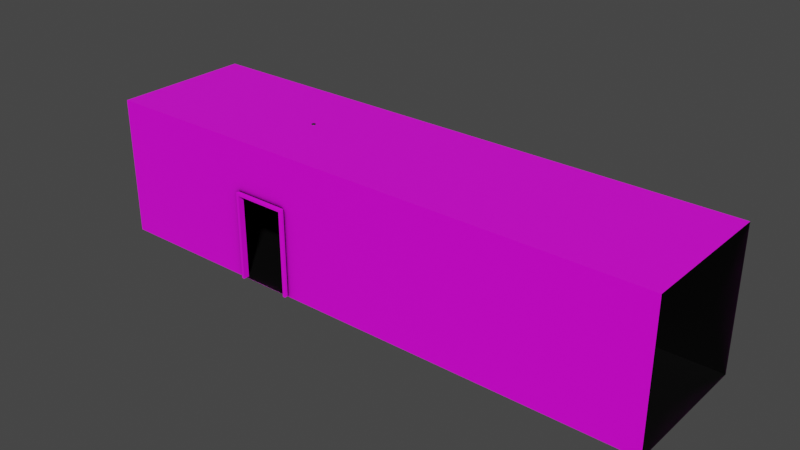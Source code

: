 # Source: Corridor.blend  (saved by Blender 3.0.42; exported with 4.5.12 LTS)
import bpy
from mathutils import Matrix  # noqa: F401  (used for matrix-valued properties, if any)

bpy.ops.wm.read_factory_settings(use_empty=True)
scene = bpy.context.scene
scene.name = 'Scene'

# ---- collections
col_collection = bpy.data.collections.new('Collection'); scene.collection.children.link(col_collection)

# ---- images (referenced by path relative to the original .blend; pixels are not part of the script)
import os
ASSET_DIR = os.environ.get("B2B_ASSET_DIR", "")  # directory of the original .blend (textures are referenced by path, not embedded)
HERE = os.path.dirname(os.path.abspath(__file__))  # packed textures are extracted next to this script under _unpacked/

def load_image(name, relpath, width, height, colorspace="sRGB"):
    """Load a texture the original file referenced (path relative to the .blend, or extracted next to this script)."""
    p = next((c for c in (os.path.join(HERE, relpath), os.path.join(ASSET_DIR, relpath)) if relpath and os.path.exists(c)), "")
    if p:
        img = bpy.data.images.load(p, check_existing=True)
        img.name = name
    else:  # same state as the original file: an image datablock whose file is absent (Cycles renders it pink)
        img = bpy.data.images.new(name, width, height)
        img.source = "FILE"
        img.filepath = "//" + (relpath or name)
    img.colorspace_settings.name = colorspace
    return img
img_41ddaa97845201d5f27b94610ab256a9_jpg = load_image('41ddaa97845201d5f27b94610ab256a9.jpg', '41ddaa97845201d5f27b94610ab256a9.jpg', 1024, 1024, 'sRGB')
img_corridor = load_image('Corridor', 'Corridor.png', 1024, 1024, 'sRGB')
img_abb892d7661cb2c96b61e23b4bfc2681_jpg = load_image('abb892d7661cb2c96b61e23b4bfc2681.jpg', 'abb892d7661cb2c96b61e23b4bfc2681.jpg', 1024, 1024, 'sRGB')
img_31777316128_75ceb1aac7_b_jpg = load_image('31777316128_75ceb1aac7_b.jpg', '31777316128_75ceb1aac7_b.jpg', 1024, 1024, 'sRGB')
img_pexels_fwstudio_163999_jpg = load_image('pexels-fwstudio-163999.jpg', 'pexels-fwstudio-163999.jpg', 1024, 1024, 'sRGB')

# ---- materials (node trees are filled in below, after node groups)
mat_wall = bpy.data.materials.new('Wall')
mat_wall.alpha_threshold = 0.0
mat_wall.line_color = (0.0, 0.0, 0.0, 1.0)
mat_floor = bpy.data.materials.new('Floor')
mat_top = bpy.data.materials.new('Top')
mat_wood = bpy.data.materials.new('Wood')
mat_lamp = bpy.data.materials.new('Lamp')
mat_bulb = bpy.data.materials.new('Bulb')

# ---- material node trees
mat_wall.use_nodes = True; mat_wall.node_tree.nodes.clear()
_N = mat_wall.node_tree.nodes; _L = mat_wall.node_tree.links
n0 = _N.new('ShaderNodeTexImage'); n0.name = 'Image Texture'; n0.location = (-280, 280)
n0.image = img_41ddaa97845201d5f27b94610ab256a9_jpg
n1 = _N.new('ShaderNodeOutputMaterial'); n1.name = 'Material Output'; n1.location = (497, 552)
n2 = _N.new('ShaderNodeBsdfPrincipled'); n2.name = 'Principled BSDF'; n2.location = (235, 548)
n2.distribution = 'GGX'
n2.subsurface_method = 'RANDOM_WALK_SKIN'
n2.inputs[2].default_value = 0.4
n2.inputs[3].default_value = 1.45
n2.inputs[27].default_value = (0.0, 0.0, 0.0, 1.0)
n2.inputs[28].default_value = 1.0
n3 = _N.new('ShaderNodeAmbientOcclusion'); n3.name = 'Ambient Occlusion'; n3.location = (-497, 570)
n3.inputs[1].default_value = 3.0
n4 = _N.new('ShaderNodeMix'); n4.name = 'Mix'; n4.location = (39, 589)
n4.data_type = 'RGBA'
n4.inputs[6].default_value = (0.0, 0.0, 0.0, 1.0)
n5 = _N.new('ShaderNodeValToRGB'); n5.name = 'ColorRamp.001'; n5.location = (-272, 598)
while len(n5.color_ramp.elements) > 1: n5.color_ramp.elements.remove(n5.color_ramp.elements[-1])
n5.color_ramp.elements[0].position = 0.65; n5.color_ramp.elements[0].color = (0.0, 0.0, 0.0, 1.0)
_e = n5.color_ramp.elements.new(1.0); _e.color = (1.0, 1.0, 1.0, 1.0)
n6 = _N.new('ShaderNodeTexImage'); n6.name = 'Image Texture.001'; n6.location = (663, 689)
n6.image = img_corridor
_L.new(n3.outputs[1], n5.inputs[0])
_L.new(n2.outputs[0], n1.inputs[0])
_L.new(n5.outputs[0], n4.inputs[0])
_L.new(n0.outputs[0], n4.inputs[7])
_L.new(n4.outputs[2], n2.inputs[0])
n1.is_active_output = True
mat_floor.use_nodes = True; mat_floor.node_tree.nodes.clear()
_N = mat_floor.node_tree.nodes; _L = mat_floor.node_tree.links
n0 = _N.new('ShaderNodeOutputMaterial'); n0.name = 'Material Output'; n0.location = (499, 300)
n1 = _N.new('ShaderNodeTexImage'); n1.name = 'Image Texture'; n1.location = (-571, 322)
n1.image = img_abb892d7661cb2c96b61e23b4bfc2681_jpg
n2 = _N.new('ShaderNodeBsdfPrincipled'); n2.name = 'Principled BSDF'; n2.location = (-281, 342)
n2.distribution = 'GGX'
n2.subsurface_method = 'RANDOM_WALK_SKIN'
n2.inputs[3].default_value = 1.45
n2.inputs[27].default_value = (0.0, 0.0, 0.0, 1.0)
n2.inputs[28].default_value = 1.0
n3 = _N.new('ShaderNodeAmbientOcclusion'); n3.name = 'Ambient Occlusion'; n3.location = (-1023, 577)
n3.inputs[1].default_value = 3.0
n4 = _N.new('ShaderNodeMix'); n4.name = 'Mix'; n4.location = (-487, 597)
n4.data_type = 'RGBA'
n4.inputs[6].default_value = (0.0, 0.0, 0.0, 1.0)
n5 = _N.new('ShaderNodeValToRGB'); n5.name = 'ColorRamp.001'; n5.location = (-798, 605)
while len(n5.color_ramp.elements) > 1: n5.color_ramp.elements.remove(n5.color_ramp.elements[-1])
n5.color_ramp.elements[0].position = 0.65; n5.color_ramp.elements[0].color = (0.0, 0.0, 0.0, 1.0)
_e = n5.color_ramp.elements.new(1.0); _e.color = (1.0, 1.0, 1.0, 1.0)
n6 = _N.new('ShaderNodeTexImage'); n6.name = 'Image Texture.001'; n6.location = (-258, 663)
n6.image = img_corridor
_L.new(n2.outputs[0], n0.inputs[0])
_L.new(n3.outputs[1], n5.inputs[0])
_L.new(n5.outputs[0], n4.inputs[0])
_L.new(n1.outputs[0], n4.inputs[7])
_L.new(n4.outputs[2], n2.inputs[0])
n0.is_active_output = True
mat_top.use_nodes = True; mat_top.node_tree.nodes.clear()
_N = mat_top.node_tree.nodes; _L = mat_top.node_tree.links
n0 = _N.new('ShaderNodeBsdfPrincipled'); n0.name = 'Principled BSDF'; n0.location = (10, 300)
n0.distribution = 'GGX'
n0.subsurface_method = 'RANDOM_WALK_SKIN'
n0.inputs[3].default_value = 1.45
n0.inputs[27].default_value = (0.0, 0.0, 0.0, 1.0)
n0.inputs[28].default_value = 1.0
n1 = _N.new('ShaderNodeOutputMaterial'); n1.name = 'Material Output'; n1.location = (300, 300)
n2 = _N.new('ShaderNodeTexImage'); n2.name = 'Image Texture'; n2.location = (-280, 280)
n2.image = img_31777316128_75ceb1aac7_b_jpg
n3 = _N.new('ShaderNodeTexImage'); n3.name = 'Image Texture.001'; n3.location = (468, 435)
n3.image = img_corridor
_L.new(n0.outputs[0], n1.inputs[0])
_L.new(n2.outputs[0], n0.inputs[0])
n1.is_active_output = True
mat_wood.use_nodes = True; mat_wood.node_tree.nodes.clear()
_N = mat_wood.node_tree.nodes; _L = mat_wood.node_tree.links
n0 = _N.new('ShaderNodeBsdfPrincipled'); n0.name = 'Principled BSDF'; n0.location = (10, 300)
n0.distribution = 'GGX'
n0.subsurface_method = 'RANDOM_WALK_SKIN'
n0.inputs[3].default_value = 1.45
n0.inputs[27].default_value = (0.0, 0.0, 0.0, 1.0)
n0.inputs[28].default_value = 1.0
n1 = _N.new('ShaderNodeOutputMaterial'); n1.name = 'Material Output'; n1.location = (300, 300)
n2 = _N.new('ShaderNodeTexImage'); n2.name = 'Image Texture'; n2.location = (-280, 280)
n2.image = img_pexels_fwstudio_163999_jpg
_L.new(n0.outputs[0], n1.inputs[0])
_L.new(n2.outputs[0], n0.inputs[0])
n1.is_active_output = True
mat_lamp.use_nodes = True; mat_lamp.node_tree.nodes.clear()
_N = mat_lamp.node_tree.nodes; _L = mat_lamp.node_tree.links
n0 = _N.new('ShaderNodeBsdfPrincipled'); n0.name = 'Principled BSDF'; n0.location = (10, 300)
n0.distribution = 'GGX'
n0.subsurface_method = 'RANDOM_WALK_SKIN'
n0.inputs[0].default_value = (0.009018, 0.009018, 0.009018, 1.0)
n0.inputs[3].default_value = 1.45
n0.inputs[27].default_value = (0.0, 0.0, 0.0, 1.0)
n0.inputs[28].default_value = 1.0
n1 = _N.new('ShaderNodeOutputMaterial'); n1.name = 'Material Output'; n1.location = (300, 300)
_L.new(n0.outputs[0], n1.inputs[0])
n1.is_active_output = True
mat_bulb.use_nodes = True; mat_bulb.node_tree.nodes.clear()
_N = mat_bulb.node_tree.nodes; _L = mat_bulb.node_tree.links
n0 = _N.new('ShaderNodeBsdfPrincipled'); n0.name = 'Principled BSDF'; n0.location = (10, 300)
n0.distribution = 'GGX'
n0.subsurface_method = 'RANDOM_WALK_SKIN'
n0.inputs[3].default_value = 1.45
n0.inputs[27].default_value = (0.0, 0.0, 0.0, 1.0)
n0.inputs[28].default_value = 1.0
n1 = _N.new('ShaderNodeOutputMaterial'); n1.name = 'Material Output'; n1.location = (300, 300)
_L.new(n0.outputs[0], n1.inputs[0])
n1.is_active_output = True

# ---- world
world_world = bpy.data.worlds.new('World'); scene.world = world_world
world_world.use_nodes = True; world_world.node_tree.nodes.clear()
_N = world_world.node_tree.nodes; _L = world_world.node_tree.links
n0 = _N.new('ShaderNodeOutputWorld'); n0.name = 'World Output'; n0.location = (300, 300)
n1 = _N.new('ShaderNodeBackground'); n1.name = 'Background'; n1.location = (10, 300)
n1.inputs[0].default_value = (0.05088, 0.05088, 0.05088, 1.0)
_L.new(n1.outputs[0], n0.inputs[0])
n0.is_active_output = True
world_world.color = (0.05088, 0.05088, 0.05088)
world_world.use_sun_shadow = False
world_world.sun_shadow_jitter_overblur = 0.0

# ---- meshes
me_cube = bpy.data.meshes.new('Cube')
me_cube.from_pydata([(4.08, 1.0, 2.0), (4.08, 1.0, 0.0), (4.08, -1.0, 2.0), (4.08, -1.0, 0.0), (-4.08, 1.0, 2.0), (-4.08, 1.0, 0.0), (-4.08, -1.0, 2.0), (-4.08, -1.0, 0.0), (-4.08, -0.4036, 1.266), (-4.08, -0.4036, 0.0), (-4.08, 0.4036, 1.266), (-4.08, 0.4036, 0.0), (-1.904, 1.0, 1.271), (-1.097, 1.0, 1.271), (-1.904, 1.0, 0.001831), (-1.097, 1.0, 0.001831), (-1.904, -1.0, 0.001831), (-1.097, -1.0, 0.001831), (-1.904, -1.0, 1.271), (-1.097, -1.0, 1.271)], [], [(0, 2, 6, 4), (8, 10, 11, 5, 4, 6, 7, 9), (12, 13, 15, 14, 5, 1, 0, 4), (5, 14, 12, 4), (5, 11, 9, 7, 3, 1), (6, 18, 16, 7), (16, 17, 19, 18, 6, 2, 3, 7)])
me_cube.polygons.foreach_set('material_index', [2, 0, 0, 0, 1, 0, 0])
_uv = me_cube.uv_layers.new(name='UVMap')
_uv.uv.foreach_set('vector', [6.063e-05, 0.6573, 6.067e-05, 0.9519, 0.9999, 0.9519, 0.9999, 0.6573, 0.3014, 0.4175, 0.1945, 0.4175, 0.1945, 0.0137, 0.1156, 0.0137, 0.1156, 0.6517, 0.3804, 0.6517, 0.3804, 0.0137, 0.3014, 0.0137, 0.693, 0.3709, 0.5995, 0.3709, 0.5995, 0.0006106, 0.693, 0.0006106, 0.945, 7.638e-05, 7.645e-05, 7.673e-05, 7.638e-05, 0.5835, 0.945, 0.5835, 0.945, 7.638e-05, 0.693, 0.0006106, 0.693, 0.3709, 0.945, 0.5835, 6.676, 2.013, 6.676, 1.111, 6.676, -0.1106, 6.676, -1.013, -5.668, -1.013, -5.668, 2.013, 0.117, 0.7461, 0.3546, 0.5059, 0.3517, 0.0181, 0.009443, 0.007779, 0.3517, 0.0181, 0.4454, 0.02334, 0.4417, 0.5028, 0.3546, 0.5059, 0.117, 0.7461, 0.9915, 0.7542, 0.994, 0.01761, 0.009443, 0.007779])
_uv.active_render = True
_uv = me_cube.uv_layers.new(name='Baked')
_uv.uv.foreach_set('vector', [0.8, 0.0, 0.6, 0.0, 0.6, 0.816, 0.8, 0.816, 0.9404, 0.1266, 0.8596, 0.1266, 0.8596, 5.214e-09, 0.8, 0.0, 0.8, 0.2, 1.0, 0.2, 1.0, 1.748e-08, 0.9404, 1.227e-08, 0.2729, 0.5984, 0.2729, 0.5177, 0.3998, 0.5177, 0.3998, 0.5984, 0.4, 0.816, 0.4, 0.0, 0.2, 0.0, 0.2, 0.816, 0.4, 0.816, 0.3998, 0.5984, 0.2729, 0.5984, 0.2, 0.816, 0.6, 0.0, 0.5404, 0.0, 0.4596, 0.0, 0.4, 0.0, 0.4, 0.816, 0.6, 0.816, 0.0, 0.0, 0.07288, 0.2176, 0.1998, 0.2176, 0.2, 0.0, 0.1998, 0.2176, 0.1998, 0.2983, 0.07288, 0.2983, 0.07288, 0.2176, 0.0, 0.0, 0.0, 0.816, 0.2, 0.816, 0.2, 0.0])
me_cube.materials.append(mat_wall)
me_cube.materials.append(mat_floor)
me_cube.materials.append(mat_top)
me_cube.use_remesh_preserve_volume = False
me_cube.use_remesh_preserve_attributes = False
me_cube.use_mirror_vertex_groups = False
me_cube.update()
me_cube_002 = bpy.data.meshes.new('Cube.002')
me_cube_002.from_pydata([(-0.06648, -0.5764, -0.9682), (-0.06648, -0.5764, 0.9708), (-0.06648, 0.5764, -0.9682), (-0.06648, 0.5764, 0.9708), (0.06648, -0.5764, -0.9682), (0.06648, -0.5764, 0.9708), (0.06648, 0.5764, -0.9682), (0.06648, 0.5764, 0.9708), (-0.06648, 0.636, -0.9696), (-0.06648, -0.636, -0.9696), (-0.06648, -0.636, 1.03), (-0.06648, 0.636, 1.03), (0.06648, 0.636, 1.03), (0.06648, 0.636, -0.9696), (0.06648, -0.636, -0.9696), (0.06648, -0.636, 1.03)], [], [(7, 5, 1, 3), (8, 11, 12, 13), (6, 7, 3, 2), (14, 15, 10, 9), (12, 11, 10, 15), (1, 0, 9, 10), (3, 1, 10, 11), (2, 3, 11, 8), (7, 6, 13, 12), (5, 7, 12, 15), (4, 5, 15, 14), (5, 4, 0, 1)])
_uv = me_cube_002.uv_layers.new(name='UVMap')
_uv.uv.foreach_set('vector', [0.6176, 0.5117, 0.6176, 0.7383, 0.6176, 0.01171, 0.6176, 0.2383, 0.5855, 0.1003, 0.5855, 0.8997, 0.5501, 0.8997, 0.5501, 0.1003, 0.7994, 0.9212, 0.7994, 0.1782, 0.8319, 0.1782, 0.8319, 0.9212, 0.5759, 0.09183, 0.5759, 0.9082, 0.5398, 0.9082, 0.5398, 0.09183, 0.625, 0.5, 0.875, 0.5, 0.875, 0.75, 0.625, 0.75, 0.8059, 0.8614, 0.8059, 0.1163, 0.8212, 0.1158, 0.8212, 0.8842, 0.3943, 0.8349, 0.3943, 0.1651, 0.4173, 0.1304, 0.4173, 0.8696, 0.574, 0.9058, 0.574, 0.1179, 0.5901, 0.09367, 0.5901, 0.9063, 0.1594, 0.7824, 0.1594, 0.2001, 0.1713, 0.1997, 0.1713, 0.8003, 0.6176, 0.7383, 0.6176, 0.5117, 0.625, 0.5, 0.625, 0.75, 0.8096, 0.8646, 0.8096, 0.1566, 0.8241, 0.1349, 0.8241, 0.8651, 0.1754, 0.2002, 0.1754, 0.7998, 0.148, 0.7998, 0.148, 0.2002])
me_cube_002.materials.append(mat_wood)
me_cube_002.use_remesh_fix_poles = True
me_cube_002.use_remesh_preserve_attributes = False
me_cube_002.update()
me_cube_003 = bpy.data.meshes.new('Cube.003')
me_cube_003.from_pydata([(-0.06648, -0.5764, -0.9682), (-0.06648, -0.5764, 0.9708), (-0.06648, 0.5764, -0.9682), (-0.06648, 0.5764, 0.9708), (0.06648, -0.5764, -0.9682), (0.06648, -0.5764, 0.9708), (0.06648, 0.5764, -0.9682), (0.06648, 0.5764, 0.9708), (-0.06648, 0.636, -0.9696), (-0.06648, -0.636, -0.9696), (-0.06648, -0.636, 1.03), (-0.06648, 0.636, 1.03), (0.06648, 0.636, 1.03), (0.06648, 0.636, -0.9696), (0.06648, -0.636, -0.9696), (0.06648, -0.636, 1.03)], [], [(7, 5, 1, 3), (8, 11, 12, 13), (6, 7, 3, 2), (14, 15, 10, 9), (12, 11, 10, 15), (1, 0, 9, 10), (3, 1, 10, 11), (2, 3, 11, 8), (7, 6, 13, 12), (5, 7, 12, 15), (4, 5, 15, 14), (5, 4, 0, 1)])
_uv = me_cube_003.uv_layers.new(name='UVMap')
_uv.uv.foreach_set('vector', [0.6176, 0.5117, 0.6176, 0.7383, 0.6176, 0.01171, 0.6176, 0.2383, 0.5855, 0.1003, 0.5855, 0.8997, 0.5501, 0.8997, 0.5501, 0.1003, 0.7994, 0.9212, 0.7994, 0.1782, 0.8319, 0.1782, 0.8319, 0.9212, 0.5759, 0.09183, 0.5759, 0.9082, 0.5398, 0.9082, 0.5398, 0.09183, 0.625, 0.5, 0.875, 0.5, 0.875, 0.75, 0.625, 0.75, 0.8059, 0.8614, 0.8059, 0.1163, 0.8212, 0.1158, 0.8212, 0.8842, 0.3943, 0.8349, 0.3943, 0.1651, 0.4173, 0.1304, 0.4173, 0.8696, 0.574, 0.9058, 0.574, 0.1179, 0.5901, 0.09367, 0.5901, 0.9063, 0.1594, 0.7824, 0.1594, 0.2001, 0.1713, 0.1997, 0.1713, 0.8003, 0.6176, 0.7383, 0.6176, 0.5117, 0.625, 0.5, 0.625, 0.75, 0.8096, 0.8646, 0.8096, 0.1566, 0.8241, 0.1349, 0.8241, 0.8651, 0.1754, 0.2002, 0.1754, 0.7998, 0.148, 0.7998, 0.148, 0.2002])
me_cube_003.materials.append(mat_wood)
me_cube_003.use_remesh_fix_poles = True
me_cube_003.use_remesh_preserve_attributes = False
me_cube_003.update()
me_cube_004 = bpy.data.meshes.new('Cube.004')
me_cube_004.from_pydata([(-0.06648, -0.5764, -0.9682), (-0.06648, -0.5764, 0.9708), (-0.06648, 0.5764, -0.9682), (-0.06648, 0.5764, 0.9708), (0.06648, -0.5764, -0.9682), (0.06648, -0.5764, 0.9708), (0.06648, 0.5764, -0.9682), (0.06648, 0.5764, 0.9708), (-0.06648, 0.636, -0.9696), (-0.06648, -0.636, -0.9696), (-0.06648, -0.636, 1.03), (-0.06648, 0.636, 1.03), (0.06648, 0.636, 1.03), (0.06648, 0.636, -0.9696), (0.06648, -0.636, -0.9696), (0.06648, -0.636, 1.03)], [], [(7, 5, 1, 3), (8, 11, 12, 13), (6, 7, 3, 2), (14, 15, 10, 9), (12, 11, 10, 15), (1, 0, 9, 10), (3, 1, 10, 11), (2, 3, 11, 8), (7, 6, 13, 12), (5, 7, 12, 15), (4, 5, 15, 14), (5, 4, 0, 1)])
_uv = me_cube_004.uv_layers.new(name='UVMap')
_uv.uv.foreach_set('vector', [0.6176, 0.5117, 0.6176, 0.7383, 0.6176, 0.01171, 0.6176, 0.2383, 0.5855, 0.1003, 0.5855, 0.8997, 0.5501, 0.8997, 0.5501, 0.1003, 0.7994, 0.9212, 0.7994, 0.1782, 0.8319, 0.1782, 0.8319, 0.9212, 0.5759, 0.09183, 0.5759, 0.9082, 0.5398, 0.9082, 0.5398, 0.09183, 0.625, 0.5, 0.875, 0.5, 0.875, 0.75, 0.625, 0.75, 0.8059, 0.8614, 0.8059, 0.1163, 0.8212, 0.1158, 0.8212, 0.8842, 0.3943, 0.8349, 0.3943, 0.1651, 0.4173, 0.1304, 0.4173, 0.8696, 0.574, 0.9058, 0.574, 0.1179, 0.5901, 0.09367, 0.5901, 0.9063, 0.1594, 0.7824, 0.1594, 0.2001, 0.1713, 0.1997, 0.1713, 0.8003, 0.6176, 0.7383, 0.6176, 0.5117, 0.625, 0.5, 0.625, 0.75, 0.8096, 0.8646, 0.8096, 0.1566, 0.8241, 0.1349, 0.8241, 0.8651, 0.1754, 0.2002, 0.1754, 0.7998, 0.148, 0.7998, 0.148, 0.2002])
me_cube_004.materials.append(mat_wood)
me_cube_004.use_remesh_fix_poles = True
me_cube_004.use_remesh_preserve_attributes = False
me_cube_004.update()
me_cylinder_001 = bpy.data.meshes.new('Cylinder.001')
me_cylinder_001.from_pydata([(0.0, 0.8335, -1.114), (0.0, 0.8335, 0.5526), (0.7218, 0.4168, -1.114), (0.7218, 0.4168, 0.5526), (0.7218, -0.4168, -1.114), (0.7218, -0.4168, 0.5526), (-7.287e-08, -0.8335, -1.114), (-7.287e-08, -0.8335, 0.5526), (-0.7218, -0.4168, -1.114), (-0.7218, -0.4168, 0.5526), (-0.7218, 0.4168, -1.114), (-0.7218, 0.4168, 0.5526), (-1.116e-06, 1.585, -2.132), (1.373, 0.7925, -2.132), (1.373, -0.7925, -2.132), (-1.254e-06, -1.585, -2.132), (-1.373, -0.7925, -2.132), (-1.373, 0.7925, -2.132), (-1.116e-06, 1.585, -3.522), (1.373, 0.7925, -3.522), (1.373, -0.7925, -3.522), (-1.254e-06, -1.585, -3.522), (-1.373, -0.7925, -3.522), (-1.373, 0.7925, -3.522), (-6.879e-07, 0.9771, -4.112), (0.8462, 0.4886, -4.112), (0.8462, -0.4886, -4.112), (-7.733e-07, -0.9771, -4.112), (-0.8462, -0.4886, -4.112), (-0.8462, 0.4886, -4.112)], [], [(0, 1, 3, 2), (2, 3, 5, 4), (4, 5, 7, 6), (6, 7, 9, 8), (3, 1, 11, 9, 7, 5), (8, 9, 11, 10), (10, 11, 1, 0), (4, 6, 15, 14), (14, 15, 21, 20), (10, 0, 12, 17), (6, 8, 16, 15), (2, 4, 14, 13), (8, 10, 17, 16), (0, 2, 13, 12), (19, 20, 26, 25), (12, 13, 19, 18), (17, 12, 18, 23), (15, 16, 22, 21), (13, 14, 20, 19), (16, 17, 23, 22), (24, 25, 26, 27, 28, 29), (22, 23, 29, 28), (20, 21, 27, 26), (18, 19, 25, 24), (23, 18, 24, 29), (21, 22, 28, 27)])
me_cylinder_001.polygons.foreach_set('use_smooth', [True] * 26)
me_cylinder_001.polygons.foreach_set('material_index', [0, 0, 0, 0, 0, 0, 0, 1, 1, 1, 1, 1, 1, 1, 1, 1, 1, 1, 1, 1, 1, 1, 1, 1, 1, 1])
_uv = me_cylinder_001.uv_layers.new(name='UVMap')
_uv.uv.foreach_set('vector', [1.0, 0.5, 1.0, 1.0, 0.8333, 1.0, 0.8333, 0.5, 0.8333, 0.5, 0.8333, 1.0, 0.6667, 1.0, 0.6667, 0.5, 0.6667, 0.5, 0.6667, 1.0, 0.5, 1.0, 0.5, 0.5, 0.5, 0.5, 0.5, 1.0, 0.3333, 1.0, 0.3333, 0.5, 0.4578, 0.37, 0.25, 0.49, 0.04215, 0.37, 0.04215, 0.13, 0.25, 0.01, 0.4578, 0.13, 0.3333, 0.5, 0.3333, 1.0, 0.1667, 1.0, 0.1667, 0.5, 0.1667, 0.5, 0.1667, 1.0, -8.941e-08, 1.0, -8.941e-08, 0.5, 0.6667, 0.5, 0.5, 0.5, 0.5, 0.5, 0.6667, 0.5, 0.6667, 0.5, 0.5, 0.5, 0.5, 0.5, 0.6667, 0.5, 0.1667, 0.5, -8.941e-08, 0.5, -8.941e-08, 0.5, 0.1667, 0.5, 0.5, 0.5, 0.3333, 0.5, 0.3333, 0.5, 0.5, 0.5, 0.8333, 0.5, 0.6667, 0.5, 0.6667, 0.5, 0.8333, 0.5, 0.3333, 0.5, 0.1667, 0.5, 0.1667, 0.5, 0.3333, 0.5, 1.0, 0.5, 0.8333, 0.5, 0.8333, 0.5, 1.0, 0.5, 0.8333, 0.5, 0.6667, 0.5, 0.6667, 0.5, 0.8333, 0.5, 1.0, 0.5, 0.8333, 0.5, 0.8333, 0.5, 1.0, 0.5, 0.1667, 0.5, -8.941e-08, 0.5, -8.941e-08, 0.5, 0.1667, 0.5, 0.5, 0.5, 0.3333, 0.5, 0.3333, 0.5, 0.5, 0.5, 0.8333, 0.5, 0.6667, 0.5, 0.6667, 0.5, 0.8333, 0.5, 0.3333, 0.5, 0.1667, 0.5, 0.1667, 0.5, 0.3333, 0.5, 0.75, 0.49, 0.9578, 0.37, 0.9578, 0.13, 0.75, 0.01, 0.5422, 0.13, 0.5422, 0.37, 0.3333, 0.5, 0.1667, 0.5, 0.1667, 0.5, 0.3333, 0.5, 0.6667, 0.5, 0.5, 0.5, 0.5, 0.5, 0.6667, 0.5, 1.0, 0.5, 0.8333, 0.5, 0.8333, 0.5, 1.0, 0.5, 0.1667, 0.5, -8.941e-08, 0.5, -8.941e-08, 0.5, 0.1667, 0.5, 0.5, 0.5, 0.3333, 0.5, 0.3333, 0.5, 0.5, 0.5])
me_cylinder_001.materials.append(mat_lamp)
me_cylinder_001.materials.append(mat_bulb)
me_cylinder_001.use_remesh_fix_poles = True
me_cylinder_001.use_remesh_preserve_attributes = False
me_cylinder_001.update()

# ---- objects
ob_cube = bpy.data.objects.new('Cube', me_cube)
ob_cube_001 = bpy.data.objects.new('Cube.001', me_cube_002)
ob_cube_002 = bpy.data.objects.new('Cube.002', me_cube_003)
ob_cube_003 = bpy.data.objects.new('Cube.003', me_cube_004)
ob_cylinder = bpy.data.objects.new('Cylinder', me_cylinder_001)

# ---- transforms, parenting, visibility, modifiers, constraints
ob_cube.location = (0.0, 0.0, 0.0)
ob_cube.lock_rotations_4d = False
ob_cube.empty_display_type = 'ARROWS'
ob_cube.lineart.crease_threshold = 0.0
ob_cube_001.location = (-1.5, -1.007, 0.6172)
ob_cube_001.rotation_euler = (0.0, -0.0, 1.571)
ob_cube_001.scale = (0.6347, 0.6347, 0.6347)
ob_cube_002.location = (-1.5, 1.01, 0.6172)
ob_cube_002.rotation_euler = (0.0, -0.0, 1.571)
ob_cube_002.scale = (0.6347, 0.6347, 0.6347)
ob_cube_003.location = (-4.08, 0.0, 0.6172)
ob_cube_003.rotation_euler = (0.0, -0.0, 3.142)
ob_cube_003.scale = (0.6347, 0.6347, 0.6347)
ob_cylinder.location = (-1.488, 0.0, 1.988)
ob_cylinder.scale = (0.03729, 0.03729, 0.03729)

# ---- collection membership
col_collection.objects.link(ob_cube)
col_collection.objects.link(ob_cube_001)
col_collection.objects.link(ob_cube_002)
col_collection.objects.link(ob_cube_003)
col_collection.objects.link(ob_cylinder)

# ---- scene / render settings (as saved in the file)
scene.frame_start = 1; scene.frame_end = 250; scene.frame_set(1)
scene.render.engine = 'CYCLES'
scene.cycles.sampling_pattern = 'TABULATED_SOBOL'
scene.cycles.use_light_tree = False
scene.cycles.bake_type = 'DIFFUSE'
scene.eevee.use_gtao = True
scene.view_settings.view_transform = 'Filmic'
bpy.context.view_layer.update()

# ---- added for rendering (the .blend has no active camera and no usable light): camera, sun
cam_auto = bpy.data.cameras.new('AutoCamera')
cam_auto.lens = 50.0
cam_auto.sensor_width = 36.0
cam_auto.clip_end = 1000.0
ob_auto_camera = bpy.data.objects.new('AutoCamera', cam_auto)
scene.collection.objects.link(ob_auto_camera)
ob_auto_camera.location = (8.03024, -9.65995, 7.44546)
ob_auto_camera.rotation_euler = (1.09748, -7.21219e-08, 0.694738)
scene.camera = ob_auto_camera
light_auto_sun = bpy.data.lights.new('AutoSun', 'SUN')
light_auto_sun.energy = 3.0
light_auto_sun.angle = 0.0523599
ob_auto_sun = bpy.data.objects.new('AutoSun', light_auto_sun)
scene.collection.objects.link(ob_auto_sun)
ob_auto_sun.rotation_euler = (0.872665, 0.174533, 0.523599)
bpy.context.view_layer.update()
